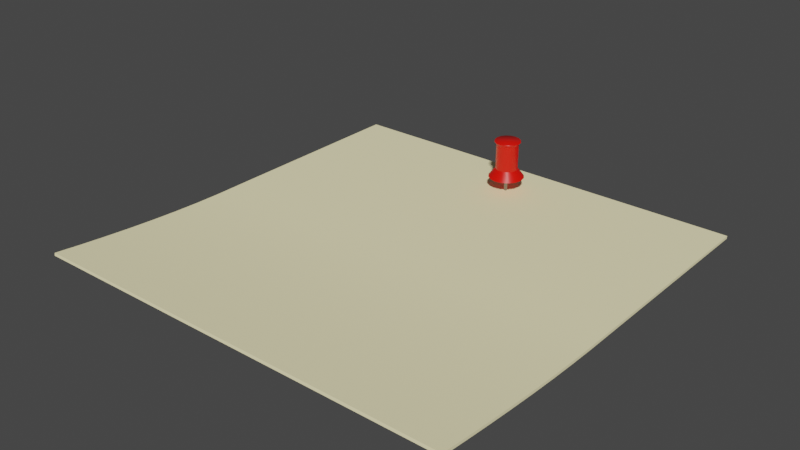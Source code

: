 # Source: post-it.blend  (saved by Blender 3.5.10; exported with 4.5.12 LTS)
import bpy
from mathutils import Matrix  # noqa: F401  (used for matrix-valued properties, if any)

bpy.ops.wm.read_factory_settings(use_empty=True)
scene = bpy.context.scene
scene.name = 'Scene'

# ---- collections
col_collection = bpy.data.collections.new('Collection'); scene.collection.children.link(col_collection)

# ---- materials (node trees are filled in below, after node groups)
mat_post_it = bpy.data.materials.new('Post-it')
mat_post_it.use_transparent_shadow = False
mat_push_pin = bpy.data.materials.new('Push-pin')
mat_push_pin.use_transparent_shadow = False
mat_metal = bpy.data.materials.new('Metal')
mat_metal.use_transparent_shadow = False

# ---- material node trees
mat_post_it.use_nodes = True; mat_post_it.node_tree.nodes.clear()
_N = mat_post_it.node_tree.nodes; _L = mat_post_it.node_tree.links
n0 = _N.new('ShaderNodeBsdfPrincipled'); n0.name = 'Principled BSDF'; n0.location = (10, 300)
n0.distribution = 'GGX'
n0.subsurface_method = 'RANDOM_WALK_SKIN'
n0.inputs[0].default_value = (1.0, 0.9134, 0.5334, 1.0)
n0.inputs[2].default_value = 1.0
n0.inputs[3].default_value = 1.45
n0.inputs[27].default_value = (0.0, 0.0, 0.0, 1.0)
n0.inputs[28].default_value = 1.0
n1 = _N.new('ShaderNodeOutputMaterial'); n1.name = 'Material Output'; n1.location = (300, 300)
_L.new(n0.outputs[0], n1.inputs[0])
n1.is_active_output = True
mat_push_pin.use_nodes = True; mat_push_pin.node_tree.nodes.clear()
_N = mat_push_pin.node_tree.nodes; _L = mat_push_pin.node_tree.links
n0 = _N.new('ShaderNodeBsdfPrincipled'); n0.name = 'Principled BSDF'; n0.location = (10, 300)
n0.distribution = 'GGX'
n0.subsurface_method = 'RANDOM_WALK_SKIN'
n0.inputs[0].default_value = (0.8, 0.004434, 0.0, 1.0)
n0.inputs[2].default_value = 0.3532
n0.inputs[3].default_value = 1.45
n0.inputs[27].default_value = (0.0, 0.0, 0.0, 1.0)
n0.inputs[28].default_value = 1.0
n1 = _N.new('ShaderNodeOutputMaterial'); n1.name = 'Material Output'; n1.location = (300, 300)
_L.new(n0.outputs[0], n1.inputs[0])
n1.is_active_output = True
mat_metal.use_nodes = True; mat_metal.node_tree.nodes.clear()
_N = mat_metal.node_tree.nodes; _L = mat_metal.node_tree.links
n0 = _N.new('ShaderNodeBsdfPrincipled'); n0.name = 'Principled BSDF'; n0.location = (10, 300)
n0.distribution = 'GGX'
n0.subsurface_method = 'RANDOM_WALK_SKIN'
n0.inputs[0].default_value = (0.2812, 0.2812, 0.2812, 1.0)
n0.inputs[1].default_value = 1.0
n0.inputs[2].default_value = 0.1697
n0.inputs[3].default_value = 1.45
n0.inputs[27].default_value = (0.0, 0.0, 0.0, 1.0)
n0.inputs[28].default_value = 1.0
n1 = _N.new('ShaderNodeOutputMaterial'); n1.name = 'Material Output'; n1.location = (300, 300)
_L.new(n0.outputs[0], n1.inputs[0])
n1.is_active_output = True

# ---- world
world_world = bpy.data.worlds.new('World'); scene.world = world_world
world_world.use_nodes = True; world_world.node_tree.nodes.clear()
_N = world_world.node_tree.nodes; _L = world_world.node_tree.links
n0 = _N.new('ShaderNodeOutputWorld'); n0.name = 'World Output'; n0.location = (300, 300)
n1 = _N.new('ShaderNodeBackground'); n1.name = 'Background'; n1.location = (10, 300)
n1.inputs[0].default_value = (0.05088, 0.05088, 0.05088, 1.0)
_L.new(n1.outputs[0], n0.inputs[0])
n0.is_active_output = True
world_world.color = (0.05088, 0.05088, 0.05088)
world_world.use_sun_shadow = False
world_world.sun_shadow_jitter_overblur = 0.0

# ---- meshes
me_plane = bpy.data.meshes.new('Plane')
me_plane.from_pydata([(-1.0, -1.0, 0.0), (1.0, -1.0, 0.05667), (-1.0, 1.0, 0.0), (1.0, 1.0, 0.05667), (-0.1328, -1.0, 0.0), (-0.1328, 1.0, 0.0), (-0.006944, -1.0, -0.0001548), (0.1189, -1.0, -0.000406), (0.2448, -1.0, 0.001827), (0.3707, -1.0, 0.006408), (0.4965, -1.0, 0.01315), (0.6224, -1.0, 0.02184), (0.7483, -1.0, 0.0322), (0.8741, -1.0, 0.04392), (0.8741, 1.0, 0.04392), (0.7483, 1.0, 0.0322), (0.6224, 1.0, 0.02184), (0.4965, 1.0, 0.01315), (0.3707, 1.0, 0.006408), (0.2448, 1.0, 0.001827), (0.1189, 1.0, -0.000406), (-0.006944, 1.0, -0.0001548), (-1.002, 1.0, 0.01234), (-1.002, -1.0, 0.01234), (0.872, -1.0, 0.05567), (0.9979, -1.0, 0.06902), (0.9979, 1.0, 0.06902), (-0.1349, 1.0, 0.01234), (-0.1349, -1.0, 0.01234), (-0.009057, 1.0, 0.01218), (-0.009057, -1.0, 0.01218), (0.1168, -1.0, 0.0119), (0.2427, -1.0, 0.01408), (0.3685, -1.0, 0.01858), (0.4944, -1.0, 0.02523), (0.6203, -1.0, 0.0338), (0.7462, -1.0, 0.04404), (0.872, 1.0, 0.05567), (0.7462, 1.0, 0.04404), (0.6203, 1.0, 0.0338), (0.4944, 1.0, 0.02523), (0.3685, 1.0, 0.01858), (0.2427, 1.0, 0.01408), (0.1168, 1.0, 0.0119)], [], [(13, 14, 3, 1), (0, 2, 5, 4), (4, 5, 21, 6), (6, 21, 20, 7), (7, 20, 19, 8), (8, 19, 18, 9), (9, 18, 17, 10), (10, 17, 16, 11), (11, 16, 15, 12), (12, 15, 14, 13), (24, 25, 26, 37), (23, 28, 27, 22), (28, 30, 29, 27), (30, 31, 43, 29), (31, 32, 42, 43), (32, 33, 41, 42), (33, 34, 40, 41), (34, 35, 39, 40), (35, 36, 38, 39), (36, 24, 37, 38), (13, 1, 25, 24), (14, 15, 38, 37), (7, 8, 32, 31), (1, 3, 26, 25), (15, 16, 39, 38), (8, 9, 33, 32), (5, 2, 22, 27), (16, 17, 40, 39), (9, 10, 34, 33), (0, 4, 28, 23), (17, 18, 41, 40), (10, 11, 35, 34), (21, 5, 27, 29), (18, 19, 42, 41), (11, 12, 36, 35), (19, 20, 43, 42), (12, 13, 24, 36), (4, 6, 30, 28), (20, 21, 29, 43), (2, 0, 23, 22), (3, 14, 37, 26), (6, 7, 31, 30)])
me_plane.polygons.foreach_set('use_smooth', [True] * 42)
_uv = me_plane.uv_layers.new(name='UVMap')
_uv.uv.foreach_set('vector', [0.9444, 0.0, 0.9444, 1.0, 1.0, 1.0, 1.0, 0.0, 0.0, 0.0, 0.0, 1.0, 0.5, 1.0, 0.5, 0.0, 0.5, 0.0, 0.5, 1.0, 0.5556, 1.0, 0.5556, 0.0, 0.5556, 0.0, 0.5556, 1.0, 0.6111, 1.0, 0.6111, 0.0, 0.6111, 0.0, 0.6111, 1.0, 0.6667, 1.0, 0.6667, 0.0, 0.6667, 0.0, 0.6667, 1.0, 0.7222, 1.0, 0.7222, 0.0, 0.7222, 0.0, 0.7222, 1.0, 0.7778, 1.0, 0.7778, 0.0, 0.7778, 0.0, 0.7778, 1.0, 0.8333, 1.0, 0.8333, 0.0, 0.8333, 0.0, 0.8333, 1.0, 0.8889, 1.0, 0.8889, 0.0, 0.8889, 0.0, 0.8889, 1.0, 0.9444, 1.0, 0.9444, 0.0, 0.9444, 0.0, 1.0, 0.0, 1.0, 1.0, 0.9444, 1.0, 0.0, 0.0, 0.5, 0.0, 0.5, 1.0, 0.0, 1.0, 0.5, 0.0, 0.5556, 0.0, 0.5556, 1.0, 0.5, 1.0, 0.5556, 0.0, 0.6111, 0.0, 0.6111, 1.0, 0.5556, 1.0, 0.6111, 0.0, 0.6667, 0.0, 0.6667, 1.0, 0.6111, 1.0, 0.6667, 0.0, 0.7222, 0.0, 0.7222, 1.0, 0.6667, 1.0, 0.7222, 0.0, 0.7778, 0.0, 0.7778, 1.0, 0.7222, 1.0, 0.7778, 0.0, 0.8333, 0.0, 0.8333, 1.0, 0.7778, 1.0, 0.8333, 0.0, 0.8889, 0.0, 0.8889, 1.0, 0.8333, 1.0, 0.8889, 0.0, 0.9444, 0.0, 0.9444, 1.0, 0.8889, 1.0, 0.9444, 0.0, 1.0, 0.0, 1.0, 0.0, 0.9444, 0.0, 0.9444, 1.0, 0.8889, 1.0, 0.8889, 1.0, 0.9444, 1.0, 0.6111, 0.0, 0.6667, 0.0, 0.6667, 0.0, 0.6111, 0.0, 1.0, 0.0, 1.0, 1.0, 1.0, 1.0, 1.0, 0.0, 0.8889, 1.0, 0.8333, 1.0, 0.8333, 1.0, 0.8889, 1.0, 0.6667, 0.0, 0.7222, 0.0, 0.7222, 0.0, 0.6667, 0.0, 0.5, 1.0, 0.0, 1.0, 0.0, 1.0, 0.5, 1.0, 0.8333, 1.0, 0.7778, 1.0, 0.7778, 1.0, 0.8333, 1.0, 0.7222, 0.0, 0.7778, 0.0, 0.7778, 0.0, 0.7222, 0.0, 0.0, 0.0, 0.5, 0.0, 0.5, 0.0, 0.0, 0.0, 0.7778, 1.0, 0.7222, 1.0, 0.7222, 1.0, 0.7778, 1.0, 0.7778, 0.0, 0.8333, 0.0, 0.8333, 0.0, 0.7778, 0.0, 0.5556, 1.0, 0.5, 1.0, 0.5, 1.0, 0.5556, 1.0, 0.7222, 1.0, 0.6667, 1.0, 0.6667, 1.0, 0.7222, 1.0, 0.8333, 0.0, 0.8889, 0.0, 0.8889, 0.0, 0.8333, 0.0, 0.6667, 1.0, 0.6111, 1.0, 0.6111, 1.0, 0.6667, 1.0, 0.8889, 0.0, 0.9444, 0.0, 0.9444, 0.0, 0.8889, 0.0, 0.5, 0.0, 0.5556, 0.0, 0.5556, 0.0, 0.5, 0.0, 0.6111, 1.0, 0.5556, 1.0, 0.5556, 1.0, 0.6111, 1.0, 0.0, 1.0, 0.0, 0.0, 0.0, 0.0, 0.0, 1.0, 1.0, 1.0, 0.9444, 1.0, 0.9444, 1.0, 1.0, 1.0, 0.5556, 0.0, 0.6111, 0.0, 0.6111, 0.0, 0.5556, 0.0])
me_plane.materials.append(mat_post_it)
me_plane.update()
me_cylinder = bpy.data.meshes.new('Cylinder')
me_cylinder.from_pydata([(0.0, 1.0, -1.0), (4.441e-16, 0.624, 0.9531), (0.3827, 0.9239, -1.0), (0.2388, 0.5765, 0.9531), (0.7071, 0.7071, -1.0), (0.4412, 0.4412, 0.9531), (0.9239, 0.3827, -1.0), (0.5765, 0.2388, 0.9531), (1.0, 0.0, -1.0), (0.624, 1.137e-13, 0.9531), (0.9239, -0.3827, -1.0), (0.5765, -0.2388, 0.9531), (0.7071, -0.7071, -1.0), (0.4412, -0.4412, 0.9531), (0.3827, -0.9239, -1.0), (0.2388, -0.5765, 0.9531), (0.0, -1.0, -1.0), (4.441e-16, -0.624, 0.9531), (-0.3827, -0.9239, -1.0), (-0.2388, -0.5765, 0.9531), (-0.7071, -0.7071, -1.0), (-0.4412, -0.4412, 0.9531), (-0.9239, -0.3827, -1.0), (-0.5765, -0.2388, 0.9531), (-1.0, 0.0, -1.0), (-0.624, 1.137e-13, 0.9531), (-0.9239, 0.3827, -1.0), (-0.5765, 0.2388, 0.9531), (-0.7071, 0.7071, -1.0), (-0.4412, 0.4412, 0.9531), (-0.3827, 0.9239, -1.0), (-0.2388, 0.5765, 0.9531), (4.441e-16, 0.624, -0.5056), (0.2388, 0.5765, -0.5056), (0.4412, 0.4412, -0.5056), (0.5765, 0.2388, -0.5056), (0.624, 1.137e-13, -0.5056), (0.5765, -0.2388, -0.5056), (0.4412, -0.4412, -0.5056), (0.2388, -0.5765, -0.5056), (4.441e-16, -0.624, -0.5056), (-0.2388, -0.5765, -0.5056), (-0.4412, -0.4412, -0.5056), (-0.5765, -0.2388, -0.5056), (-0.624, 1.137e-13, -0.5056), (-0.5765, 0.2388, -0.5056), (-0.4412, 0.4412, -0.5056), (-0.2388, 0.5765, -0.5056), (0.2715, 0.6555, 1.131), (0.2816, 0.6799, 1.072), (-7.08e-09, 0.7359, 1.072), (-1.118e-08, 0.7096, 1.131), (0.5017, 0.5017, 1.131), (0.5204, 0.5204, 1.072), (0.6555, 0.2715, 1.131), (0.6799, 0.2816, 1.072), (0.7096, -5.085e-07, 1.131), (0.7359, -3.423e-07, 1.072), (0.6555, -0.2715, 1.131), (0.6799, -0.2816, 1.072), (0.5017, -0.5017, 1.131), (0.5204, -0.5204, 1.072), (0.2715, -0.6555, 1.131), (0.2816, -0.6799, 1.072), (-1.118e-08, -0.7096, 1.131), (-7.08e-09, -0.7359, 1.072), (-0.2715, -0.6555, 1.131), (-0.2816, -0.6799, 1.072), (-0.5017, -0.5017, 1.131), (-0.5204, -0.5204, 1.072), (-0.6555, -0.2715, 1.131), (-0.6799, -0.2816, 1.072), (-0.7096, -5.141e-07, 1.131), (-0.7359, -3.423e-07, 1.072), (-0.6555, 0.2715, 1.131), (-0.6799, 0.2816, 1.072), (-0.5017, 0.5017, 1.131), (-0.5204, 0.5204, 1.072), (-0.2715, 0.6555, 1.131), (-0.2816, 0.6799, 1.072), (-0.06395, -0.06395, -1.88), (-0.06395, -0.06395, -0.9179), (-0.06395, 0.06395, -1.88), (-0.06395, 0.06395, -0.9179), (0.06395, -0.06395, -1.88), (0.06395, -0.06395, -0.9179), (0.06395, 0.06395, -1.88), (0.06395, 0.06395, -0.9179)], [], [(32, 1, 3, 33), (33, 3, 5, 34), (34, 5, 7, 35), (35, 7, 9, 36), (36, 9, 11, 37), (37, 11, 13, 38), (38, 13, 15, 39), (39, 15, 17, 40), (40, 17, 19, 41), (41, 19, 21, 42), (42, 21, 23, 43), (43, 23, 25, 44), (44, 25, 27, 45), (45, 27, 29, 46), (9, 7, 55, 57), (46, 29, 31, 47), (47, 31, 1, 32), (0, 2, 4, 6, 8, 10, 12, 14, 16, 18, 20, 22, 24, 26, 28, 30), (30, 47, 32, 0), (28, 46, 47, 30), (26, 45, 46, 28), (24, 44, 45, 26), (22, 43, 44, 24), (20, 42, 43, 22), (18, 41, 42, 20), (16, 40, 41, 18), (14, 39, 40, 16), (12, 38, 39, 14), (10, 37, 38, 12), (8, 36, 37, 10), (6, 35, 36, 8), (4, 34, 35, 6), (2, 33, 34, 4), (0, 32, 33, 2), (5, 3, 49, 53), (19, 17, 65, 67), (48, 51, 78, 76, 74, 72, 70, 68, 66, 64, 62, 60, 58, 56, 54, 52), (29, 27, 75, 77), (15, 13, 61, 63), (25, 23, 71, 73), (7, 5, 53, 55), (11, 9, 57, 59), (21, 19, 67, 69), (31, 29, 77, 79), (1, 31, 79, 50), (17, 15, 63, 65), (27, 25, 73, 75), (13, 11, 59, 61), (23, 21, 69, 71), (49, 50, 51, 48), (53, 49, 48, 52), (55, 53, 52, 54), (57, 55, 54, 56), (59, 57, 56, 58), (61, 59, 58, 60), (63, 61, 60, 62), (65, 63, 62, 64), (67, 65, 64, 66), (69, 67, 66, 68), (71, 69, 68, 70), (73, 71, 70, 72), (75, 73, 72, 74), (77, 75, 74, 76), (79, 77, 76, 78), (50, 79, 78, 51), (3, 1, 50, 49), (80, 81, 83, 82), (82, 83, 87, 86), (86, 87, 85, 84), (84, 85, 81, 80), (82, 86, 84, 80), (87, 83, 81, 85)])
me_cylinder.polygons.foreach_set('use_smooth', [1, 1, 1, 1, 1, 1, 1, 1, 1, 1, 1, 1, 1, 1, 1, 1, 1, 1, 1, 1, 1, 1, 1, 1, 1, 1, 1, 1, 1, 1, 1, 1, 1, 1, 1, 1, 1, 1, 1, 1, 1, 1, 1, 1, 1, 1, 1, 1, 1, 1, 1, 1, 1, 1, 1, 1, 1, 1, 1, 1, 1, 1, 1, 1, 1, 1, 0, 0, 0, 0, 0, 0])
me_cylinder.polygons.foreach_set('material_index', [0, 0, 0, 0, 0, 0, 0, 0, 0, 0, 0, 0, 0, 0, 0, 0, 0, 0, 0, 0, 0, 0, 0, 0, 0, 0, 0, 0, 0, 0, 0, 0, 0, 0, 0, 0, 0, 0, 0, 0, 0, 0, 0, 0, 0, 0, 0, 0, 0, 0, 0, 0, 0, 0, 0, 0, 0, 0, 0, 0, 0, 0, 0, 0, 0, 0, 1, 1, 1, 1, 1, 1])
_k = set([(0, 2), (0, 30), (1, 3), (1, 31), (2, 4), (3, 5), (4, 6), (5, 7), (6, 8), (7, 9), (8, 10), (9, 11), (10, 12), (11, 13), (12, 14), (13, 15), (14, 16), (15, 17), (16, 18), (17, 19), (18, 20), (19, 21), (20, 22), (21, 23), (22, 24), (23, 25), (24, 26), (25, 27), (26, 28), (27, 29), (28, 30), (29, 31), (32, 33), (32, 47), (33, 34), (34, 35), (35, 36), (36, 37), (37, 38), (38, 39), (39, 40), (40, 41), (41, 42), (42, 43), (43, 44), (44, 45), (45, 46), (46, 47)])
me_cylinder.attributes.new('sharp_edge', 'BOOLEAN', 'EDGE').data.foreach_set('value', [ (min(e.vertices), max(e.vertices)) in _k for e in me_cylinder.edges])
_uv = me_cylinder.uv_layers.new(name='UVMap')
_uv.uv.foreach_set('vector', [1.0, 0.6609, 1.0, 1.0, 0.9375, 1.0, 0.9375, 0.6609, 0.9375, 0.6609, 0.9375, 1.0, 0.875, 1.0, 0.875, 0.6609, 0.875, 0.6609, 0.875, 1.0, 0.8125, 1.0, 0.8125, 0.6609, 0.8125, 0.6609, 0.8125, 1.0, 0.75, 1.0, 0.75, 0.6609, 0.75, 0.6609, 0.75, 1.0, 0.6875, 1.0, 0.6875, 0.6609, 0.6875, 0.6609, 0.6875, 1.0, 0.625, 1.0, 0.625, 0.6609, 0.625, 0.6609, 0.625, 1.0, 0.5625, 1.0, 0.5625, 0.6609, 0.5625, 0.6609, 0.5625, 1.0, 0.5, 1.0, 0.5, 0.6609, 0.5, 0.6609, 0.5, 1.0, 0.4375, 1.0, 0.4375, 0.6609, 0.4375, 0.6609, 0.4375, 1.0, 0.375, 1.0, 0.375, 0.6609, 0.375, 0.6609, 0.375, 1.0, 0.3125, 1.0, 0.3125, 0.6609, 0.3125, 0.6609, 0.3125, 1.0, 0.25, 1.0, 0.25, 0.6609, 0.25, 0.6609, 0.25, 1.0, 0.1875, 1.0, 0.1875, 0.6609, 0.1875, 0.6609, 0.1875, 1.0, 0.125, 1.0, 0.125, 0.6609, 0.75, 1.0, 0.8125, 1.0, 0.8125, 1.0, 0.75, 1.0, 0.125, 0.6609, 0.125, 1.0, 0.0625, 1.0, 0.0625, 0.6609, 0.0625, 0.6609, 0.0625, 1.0, 0.0, 1.0, 0.0, 0.6609, 0.75, 0.49, 0.8418, 0.4717, 0.9197, 0.4197, 0.9717, 0.3418, 0.99, 0.25, 0.9717, 0.1582, 0.9197, 0.08029, 0.8418, 0.02827, 0.75, 0.01, 0.6582, 0.02827, 0.5803, 0.08029, 0.5283, 0.1582, 0.51, 0.25, 0.5283, 0.3418, 0.5803, 0.4197, 0.6582, 0.4717, 0.0625, 0.5, 0.0625, 0.6609, 0.0, 0.6609, 0.0, 0.5, 0.125, 0.5, 0.125, 0.6609, 0.0625, 0.6609, 0.0625, 0.5, 0.1875, 0.5, 0.1875, 0.6609, 0.125, 0.6609, 0.125, 0.5, 0.25, 0.5, 0.25, 0.6609, 0.1875, 0.6609, 0.1875, 0.5, 0.3125, 0.5, 0.3125, 0.6609, 0.25, 0.6609, 0.25, 0.5, 0.375, 0.5, 0.375, 0.6609, 0.3125, 0.6609, 0.3125, 0.5, 0.4375, 0.5, 0.4375, 0.6609, 0.375, 0.6609, 0.375, 0.5, 0.5, 0.5, 0.5, 0.6609, 0.4375, 0.6609, 0.4375, 0.5, 0.5625, 0.5, 0.5625, 0.6609, 0.5, 0.6609, 0.5, 0.5, 0.625, 0.5, 0.625, 0.6609, 0.5625, 0.6609, 0.5625, 0.5, 0.6875, 0.5, 0.6875, 0.6609, 0.625, 0.6609, 0.625, 0.5, 0.75, 0.5, 0.75, 0.6609, 0.6875, 0.6609, 0.6875, 0.5, 0.8125, 0.5, 0.8125, 0.6609, 0.75, 0.6609, 0.75, 0.5, 0.875, 0.5, 0.875, 0.6609, 0.8125, 0.6609, 0.8125, 0.5, 0.9375, 0.5, 0.9375, 0.6609, 0.875, 0.6609, 0.875, 0.5, 1.0, 0.5, 1.0, 0.6609, 0.9375, 0.6609, 0.9375, 0.5, 0.875, 1.0, 0.9375, 1.0, 0.9375, 1.0, 0.875, 1.0, 0.4375, 1.0, 0.5, 1.0, 0.5, 1.0, 0.4375, 1.0, 0.3323, 0.4487, 0.25, 0.4651, 0.1677, 0.4487, 0.09793, 0.4021, 0.05131, 0.3323, 0.03494, 0.25, 0.05131, 0.1677, 0.09793, 0.09793, 0.1677, 0.05131, 0.25, 0.03494, 0.3323, 0.05131, 0.4021, 0.09793, 0.4487, 0.1677, 0.4651, 0.25, 0.4487, 0.3323, 0.4021, 0.4021, 0.125, 1.0, 0.1875, 1.0, 0.1875, 1.0, 0.125, 1.0, 0.5625, 1.0, 0.625, 1.0, 0.625, 1.0, 0.5625, 1.0, 0.25, 1.0, 0.3125, 1.0, 0.3125, 1.0, 0.25, 1.0, 0.8125, 1.0, 0.875, 1.0, 0.875, 1.0, 0.8125, 1.0, 0.6875, 1.0, 0.75, 1.0, 0.75, 1.0, 0.6875, 1.0, 0.375, 1.0, 0.4375, 1.0, 0.4375, 1.0, 0.375, 1.0, 0.0625, 1.0, 0.125, 1.0, 0.125, 1.0, 0.0625, 1.0, 0.0, 1.0, 0.0625, 1.0, 0.0625, 1.0, 0.0, 1.0, 0.5, 1.0, 0.5625, 1.0, 0.5625, 1.0, 0.5, 1.0, 0.1875, 1.0, 0.25, 1.0, 0.25, 1.0, 0.1875, 1.0, 0.625, 1.0, 0.6875, 1.0, 0.6875, 1.0, 0.625, 1.0, 0.3125, 1.0, 0.375, 1.0, 0.375, 1.0, 0.3125, 1.0, 0.3386, 0.4724, 0.2532, 0.4894, 0.25, 0.4651, 0.3323, 0.4487, 0.417, 0.4215, 0.3446, 0.4699, 0.3323, 0.4487, 0.4021, 0.4021, 0.4699, 0.3446, 0.4215, 0.417, 0.4021, 0.4021, 0.4487, 0.3323, 0.4894, 0.2532, 0.4724, 0.3386, 0.4487, 0.3323, 0.4651, 0.25, 0.4724, 0.1614, 0.4894, 0.2468, 0.4651, 0.25, 0.4487, 0.1677, 0.4215, 0.08304, 0.4699, 0.1554, 0.4487, 0.1677, 0.4021, 0.09793, 0.3446, 0.03011, 0.417, 0.07846, 0.4021, 0.09793, 0.3323, 0.05131, 0.2532, 0.01064, 0.3386, 0.02762, 0.3323, 0.05131, 0.25, 0.03494, 0.1614, 0.02762, 0.2468, 0.01064, 0.25, 0.03494, 0.1677, 0.05131, 0.08304, 0.07846, 0.1554, 0.03011, 0.1677, 0.05131, 0.09793, 0.09793, 0.03011, 0.1554, 0.07846, 0.08304, 0.09793, 0.09793, 0.05131, 0.1677, 0.01064, 0.2468, 0.02762, 0.1614, 0.05131, 0.1677, 0.03494, 0.25, 0.02762, 0.3386, 0.01064, 0.2532, 0.03494, 0.25, 0.05131, 0.3323, 0.07846, 0.417, 0.03011, 0.3446, 0.05131, 0.3323, 0.09793, 0.4021, 0.1554, 0.4699, 0.08304, 0.4215, 0.09793, 0.4021, 0.1677, 0.4487, 0.2468, 0.4894, 0.1614, 0.4724, 0.1677, 0.4487, 0.25, 0.4651, 0.9375, 1.0, 1.0, 1.0, 1.0, 1.0, 0.9375, 1.0, 0.375, 0.0, 0.625, 0.0, 0.625, 0.25, 0.375, 0.25, 0.375, 0.25, 0.625, 0.25, 0.625, 0.5, 0.375, 0.5, 0.375, 0.5, 0.625, 0.5, 0.625, 0.75, 0.375, 0.75, 0.375, 0.75, 0.625, 0.75, 0.625, 1.0, 0.375, 1.0, 0.125, 0.5, 0.375, 0.5, 0.375, 0.75, 0.125, 0.75, 0.625, 0.5, 0.875, 0.5, 0.875, 0.75, 0.625, 0.75])
me_cylinder.materials.append(mat_push_pin)
me_cylinder.materials.append(mat_metal)
me_cylinder.update()

# ---- objects
ob_post_it = bpy.data.objects.new('Post-it', me_plane)
ob_push_pin = bpy.data.objects.new('Push-pin', me_cylinder)

# ---- transforms, parenting, visibility, modifiers, constraints
ob_post_it.location = (0.0, 0.0, 0.0)
ob_post_it.rotation_euler = (0.0, -0.0, -1.571)
ob_post_it.scale = (1.5, 1.5, 1.5)
_m = ob_post_it.modifiers.new('EdgeSplit', 'EDGE_SPLIT')
ob_push_pin.location = (0.0, 1.157, 0.2528)
ob_push_pin.scale = (0.1256, 0.1256, 0.1256)
_m = ob_push_pin.modifiers.new('EdgeSplit', 'EDGE_SPLIT')
_m.split_angle = 0.1571
_m.use_edge_angle = False

# ---- collection membership
col_collection.objects.link(ob_post_it)
col_collection.objects.link(ob_push_pin)

# ---- scene / render settings (as saved in the file)
scene.frame_start = 1; scene.frame_end = 250; scene.frame_set(1)
scene.render.engine = 'BLENDER_EEVEE_NEXT'
scene.cycles.sampling_pattern = 'TABULATED_SOBOL'
scene.view_settings.view_transform = 'Filmic'
bpy.context.view_layer.update()

# ---- added for rendering (the .blend has no active camera and no usable light): camera, sun
cam_auto = bpy.data.cameras.new('AutoCamera')
cam_auto.lens = 50.0
cam_auto.sensor_width = 36.0
cam_auto.clip_end = 1000.0
ob_auto_camera = bpy.data.objects.new('AutoCamera', cam_auto)
scene.collection.objects.link(ob_auto_camera)
ob_auto_camera.location = (3.94448, -4.73179, 3.35271)
ob_auto_camera.rotation_euler = (1.09748, -7.21219e-08, 0.694738)
scene.camera = ob_auto_camera
light_auto_sun = bpy.data.lights.new('AutoSun', 'SUN')
light_auto_sun.energy = 3.0
light_auto_sun.angle = 0.0523599
ob_auto_sun = bpy.data.objects.new('AutoSun', light_auto_sun)
scene.collection.objects.link(ob_auto_sun)
ob_auto_sun.rotation_euler = (0.872665, 0.174533, 0.523599)
bpy.context.view_layer.update()
